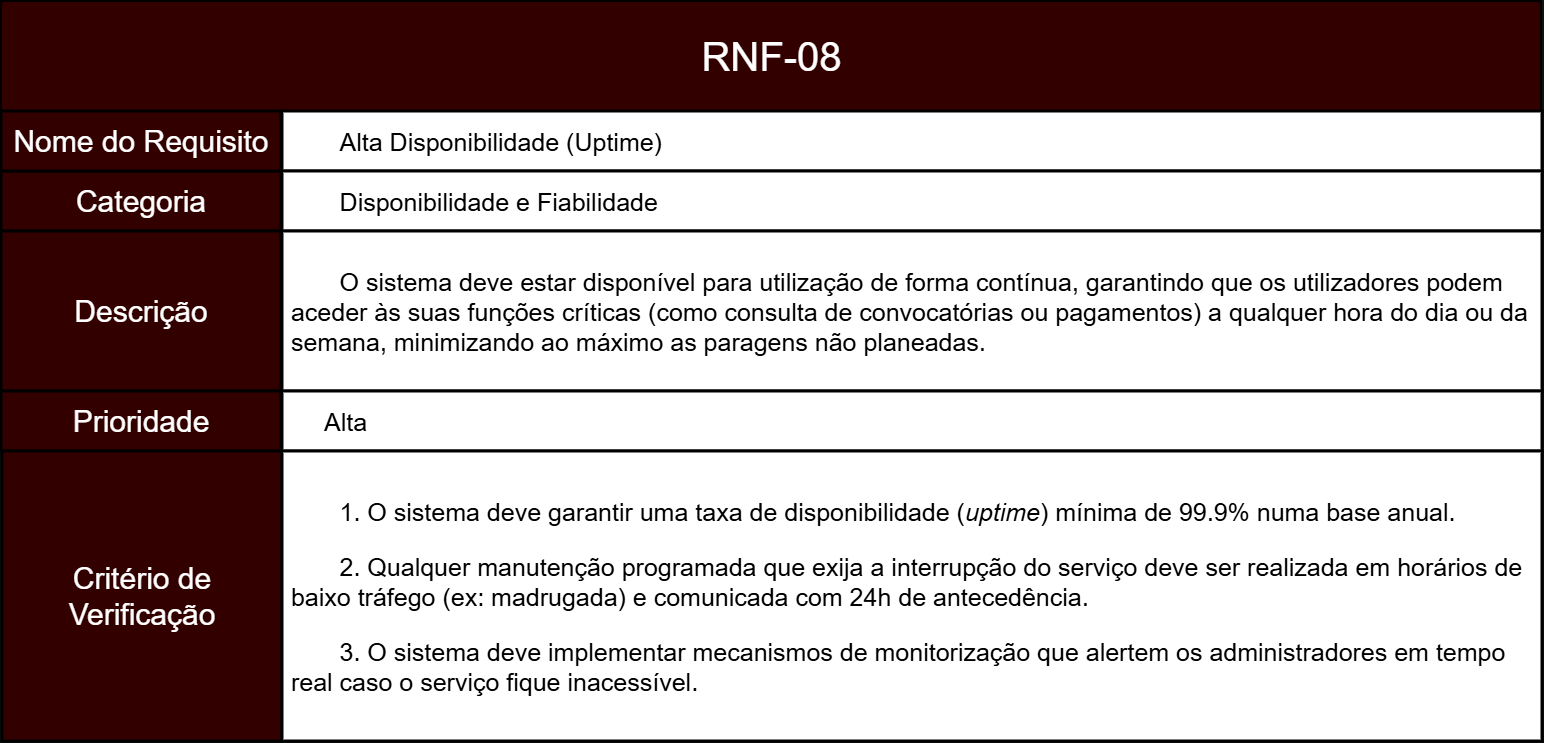

The diagram above was exported from draw.io. Its source (the exported page's mxGraphModel, read from the mxfile embedded in the PNG):
<mxGraphModel dx="1881" dy="2293" grid="1" gridSize="10" guides="1" tooltips="1" connect="1" arrows="1" fold="1" page="1" pageScale="1" pageWidth="827" pageHeight="1169" math="0" shadow="0">
  <root>
    <mxCell id="0" />
    <mxCell id="1" parent="0" />
    <mxCell id="okcL4a1NCTCaSgbpKRQO-2" parent="1" style="rounded=0;whiteSpace=wrap;html=1;fillColor=light-dark(#A20025,#330000);strokeColor=light-dark(#000000,#000000);movable=1;resizable=1;rotatable=1;deletable=1;editable=1;locked=0;connectable=1;strokeWidth=3;align=center;fontColor=default;fontSize=30;" value="Categoria" vertex="1">
      <mxGeometry height="60" width="280" x="210" y="-460" as="geometry" />
    </mxCell>
    <mxCell id="okcL4a1NCTCaSgbpKRQO-4" parent="1" style="rounded=0;whiteSpace=wrap;html=1;fillColor=light-dark(#A20025,#330000);strokeColor=light-dark(#000000,#000000);movable=1;resizable=1;rotatable=1;deletable=1;editable=1;locked=0;connectable=1;strokeWidth=2;" value="" vertex="1">
      <mxGeometry height="110" width="1540" x="210" y="-630" as="geometry" />
    </mxCell>
    <mxCell id="okcL4a1NCTCaSgbpKRQO-5" parent="1" style="text;html=1;whiteSpace=wrap;strokeColor=none;fillColor=none;align=center;verticalAlign=middle;rounded=0;fontSize=40;" value="&lt;span data-path-to-node=&quot;1,1,0,0&quot;&gt;&lt;b data-path-to-node=&quot;1,1,0,0&quot; data-index-in-node=&quot;0&quot;&gt;&lt;/b&gt;&lt;/span&gt;&lt;span data-path-to-node=&quot;1,1,1,0&quot;&gt;RNF-08&lt;/span&gt;" vertex="1">
      <mxGeometry height="60" width="385" x="787.5" y="-605" as="geometry" />
    </mxCell>
    <mxCell id="okcL4a1NCTCaSgbpKRQO-6" parent="1" style="rounded=0;whiteSpace=wrap;html=1;fillColor=light-dark(#A20025,#FFFFFF);strokeColor=light-dark(#000000,#000000);strokeWidth=3;fontColor=light-dark(#000000,#000000);align=left;verticalAlign=middle;fontSize=25;" value="&lt;span style=&quot;white-space: pre;&quot;&gt;&#09;&lt;/span&gt;&lt;span data-path-to-node=&quot;1,3,0,0&quot;&gt;&lt;b data-path-to-node=&quot;1,3,0,0&quot; data-index-in-node=&quot;0&quot;&gt;&lt;/b&gt;&lt;/span&gt;&lt;span data-path-to-node=&quot;1,3,1,0&quot;&gt;Alta Disponibilidade (Uptime)&lt;/span&gt;" vertex="1">
      <mxGeometry height="60" width="1260" x="491" y="-520" as="geometry" />
    </mxCell>
    <mxCell id="ZR-NAflUI1GGsINpZlQH-21" parent="1" style="rounded=0;whiteSpace=wrap;html=1;fillColor=light-dark(#A20025,#FFFFFF);strokeColor=light-dark(#000000,#000000);strokeWidth=3;fontColor=light-dark(#000000,#000000);align=left;verticalAlign=middle;fontSize=25;" value="&lt;span data-path-to-node=&quot;1,2,0,0&quot;&gt;&lt;b data-path-to-node=&quot;1,2,0,0&quot; data-index-in-node=&quot;0&quot;&gt;&lt;/b&gt;&lt;/span&gt;&lt;span data-path-to-node=&quot;1,2,1,0&quot;&gt;&lt;span style=&quot;white-space: pre;&quot;&gt;&#09;&lt;/span&gt;&lt;/span&gt;&lt;span data-path-to-node=&quot;1,2,0,0&quot;&gt;&lt;b data-path-to-node=&quot;1,2,0,0&quot; data-index-in-node=&quot;0&quot;&gt;&lt;/b&gt;&lt;/span&gt;&lt;span data-path-to-node=&quot;1,2,1,0&quot;&gt;Disponibilidade e Fiabilidade&lt;/span&gt;" vertex="1">
      <mxGeometry height="60" width="1260" x="491" y="-460" as="geometry" />
    </mxCell>
    <mxCell id="ZR-NAflUI1GGsINpZlQH-24" parent="1" style="rounded=0;whiteSpace=wrap;html=1;fillColor=light-dark(#A20025,#FFFFFF);strokeColor=light-dark(#000000,#000000);strokeWidth=3;fontColor=light-dark(#000000,#000000);align=left;verticalAlign=middle;fontSize=25;" value="&lt;span data-path-to-node=&quot;1,5,0,0&quot;&gt;&lt;b data-path-to-node=&quot;1,5,0,0&quot; data-index-in-node=&quot;0&quot;&gt;&lt;/b&gt;&lt;/span&gt;&lt;p data-path-to-node=&quot;1,5,1,0&quot;&gt;&lt;span style=&quot;white-space: pre;&quot;&gt;&#09;&lt;/span&gt;O sistema deve estar disponível para utilização de forma contínua, garantindo que os utilizadores podem&amp;nbsp; &amp;nbsp;aceder às suas funções críticas (como consulta de convocatórias ou pagamentos) a qualquer hora do dia ou da&amp;nbsp; &amp;nbsp;semana, minimizando ao máximo as paragens não planeadas.&lt;/p&gt;" vertex="1">
      <mxGeometry height="160" width="1260" x="491" y="-400" as="geometry" />
    </mxCell>
    <mxCell id="ZR-NAflUI1GGsINpZlQH-25" parent="1" style="rounded=0;whiteSpace=wrap;html=1;fillColor=light-dark(#A20025,#330000);strokeColor=light-dark(#000000,#000000);movable=1;resizable=1;rotatable=1;deletable=1;editable=1;locked=0;connectable=1;strokeWidth=3;align=center;fontColor=default;fontSize=30;" value="Nome do Requisito" vertex="1">
      <mxGeometry height="60" width="280" x="210" y="-520" as="geometry" />
    </mxCell>
    <mxCell id="ZR-NAflUI1GGsINpZlQH-27" parent="1" style="rounded=0;whiteSpace=wrap;html=1;fillColor=light-dark(#A20025,#330000);strokeColor=light-dark(#000000,#000000);movable=1;resizable=1;rotatable=1;deletable=1;editable=1;locked=0;connectable=1;strokeWidth=3;align=center;fontColor=default;fontSize=30;" value="Descrição" vertex="1">
      <mxGeometry height="160" width="280" x="210" y="-400" as="geometry" />
    </mxCell>
    <mxCell id="AP5SMJJWcSOyXMh5wRz--2" edge="1" parent="1" source="ZR-NAflUI1GGsINpZlQH-28" style="edgeStyle=orthogonalEdgeStyle;rounded=0;orthogonalLoop=1;jettySize=auto;html=1;" value="">
      <mxGeometry relative="1" as="geometry">
        <mxPoint x="1120.545454545454" y="-180" as="targetPoint" />
      </mxGeometry>
    </mxCell>
    <mxCell id="ZR-NAflUI1GGsINpZlQH-28" parent="1" style="rounded=0;whiteSpace=wrap;html=1;fillColor=light-dark(#A20025,#330000);strokeColor=light-dark(#000000,#000000);movable=1;resizable=1;rotatable=1;deletable=1;editable=1;locked=0;connectable=1;strokeWidth=3;align=center;fontColor=default;fontSize=30;" value="Prioridade" vertex="1">
      <mxGeometry height="60" width="280" x="210" y="-240" as="geometry" />
    </mxCell>
    <mxCell id="ZR-NAflUI1GGsINpZlQH-31" parent="1" style="rounded=0;whiteSpace=wrap;html=1;fillColor=light-dark(#A20025,#330000);strokeColor=light-dark(#000000,#000000);movable=1;resizable=1;rotatable=1;deletable=1;editable=1;locked=0;connectable=1;strokeWidth=3;align=center;fontColor=default;fontSize=30;" value="Critério de Verificação" vertex="1">
      <mxGeometry height="290" width="280" x="211" y="-180" as="geometry" />
    </mxCell>
    <mxCell id="ZR-NAflUI1GGsINpZlQH-32" parent="1" style="rounded=0;whiteSpace=wrap;html=1;fillColor=light-dark(#A20025,#FFFFFF);strokeColor=light-dark(#000000,#000000);strokeWidth=3;fontColor=light-dark(#000000,#000000);align=left;verticalAlign=middle;fontSize=25;" value="&lt;blockquote style=&quot;margin: 0 0 0 40px; border: none; padding: 0px;&quot;&gt;&lt;span data-path-to-node=&quot;1,5,0,0&quot;&gt;&lt;b data-path-to-node=&quot;1,5,0,0&quot; data-index-in-node=&quot;0&quot;&gt;&lt;/b&gt;&lt;/span&gt;&lt;span data-path-to-node=&quot;1,5,1,0&quot;&gt;Alta&lt;/span&gt;&lt;/blockquote&gt;" vertex="1">
      <mxGeometry height="60" width="1260" x="491" y="-240" as="geometry" />
    </mxCell>
    <mxCell id="ZR-NAflUI1GGsINpZlQH-35" parent="1" style="rounded=0;whiteSpace=wrap;html=1;fillColor=light-dark(#A20025,#FFFFFF);strokeColor=light-dark(#000000,#000000);strokeWidth=3;fontColor=light-dark(#000000,#000000);align=left;verticalAlign=middle;fontSize=25;" value="&lt;span data-path-to-node=&quot;1,9,0,0&quot;&gt;&lt;b data-path-to-node=&quot;1,9,0,0&quot; data-index-in-node=&quot;0&quot;&gt;&lt;/b&gt;&lt;/span&gt;&lt;p data-path-to-node=&quot;1,6,1,0&quot;&gt;&lt;span style=&quot;white-space: pre;&quot;&gt;&#09;&lt;/span&gt;1. O sistema deve garantir uma taxa de disponibilidade (&lt;i data-path-to-node=&quot;1,6,1,0&quot; data-index-in-node=&quot;56&quot;&gt;uptime&lt;/i&gt;) mínima de 99.9% numa base anual.&lt;/p&gt;&lt;p data-path-to-node=&quot;1,6,1,2&quot;&gt;&lt;span style=&quot;white-space: pre;&quot;&gt;&#09;&lt;/span&gt;2. Qualquer manutenção programada que exija a interrupção do serviço deve ser realizada em horários de&amp;nbsp; &amp;nbsp;baixo tráfego (ex: madrugada) e comunicada com 24h de antecedência.&lt;/p&gt;&lt;p data-path-to-node=&quot;1,6,1,4&quot;&gt;&lt;span style=&quot;white-space: pre;&quot;&gt;&#09;&lt;/span&gt;3. O sistema deve implementar mecanismos de monitorização que alertem os administradores em tempo&amp;nbsp; &amp;nbsp;real caso o serviço fique inacessível.&lt;/p&gt;" vertex="1">
      <mxGeometry height="290" width="1260" x="491" y="-180" as="geometry" />
    </mxCell>
  </root>
</mxGraphModel>